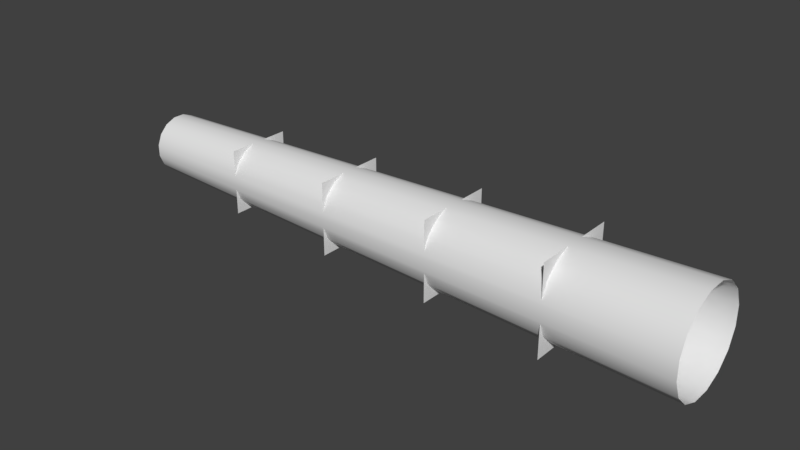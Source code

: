 # Source: f35a_ab_exhaust.blend  (saved by Blender 2.79.0; exported with 4.5.12 LTS)
import bpy
from mathutils import Matrix  # noqa: F401  (used for matrix-valued properties, if any)

bpy.ops.wm.read_factory_settings(use_empty=True)
scene = bpy.context.scene
scene.name = 'Scene'

# ---- collections
col_collection_1 = bpy.data.collections.new('Collection 1'); scene.collection.children.link(col_collection_1)

# ---- materials (node trees are filled in below, after node groups)
mat_material_emitting = bpy.data.materials.new('Material_Emitting')
mat_material_emitting.alpha_threshold = 0.0
mat_material_emitting.use_transparent_shadow = False
mat_material_emitting.roughness = 0.5

# ---- material node trees

# ---- world
world_world = bpy.data.worlds.new('World'); scene.world = world_world
world_world.color = (0.05088, 0.05088, 0.05088)
world_world.use_sun_shadow = False
world_world.sun_shadow_jitter_overblur = 0.0
world_world.cycles.sampling_method = 'MANUAL'

# ---- meshes
me_cylinder_023 = bpy.data.meshes.new('Cylinder.023')
me_cylinder_023.from_pydata([(-4.0, -0.1962, 0.03903), (-4.0, -0.1664, 0.1112), (-4.0, -0.1112, 0.1664), (-4.0, -0.03903, 0.1962), (-4.0, -0.03903, -0.1962), (-4.0, -0.1112, -0.1664), (-4.0, -0.1664, -0.1112), (-4.0, -0.1962, -0.03903), (-4.0, 0.1962, 0.03903), (-4.0, 0.1664, 0.1112), (-4.0, 0.1112, 0.1664), (-4.0, 0.03903, 0.1962), (-4.0, 0.03903, -0.1962), (-4.0, 0.1112, -0.1664), (-4.0, 0.1664, -0.1112), (-4.0, 0.1962, -0.03903), (0.0, 0.3271, -0.06506), (0.0, 0.2773, -0.1853), (0.0, 0.1853, -0.2773), (0.0, 0.06506, -0.3271), (0.0, 0.06506, 0.3271), (0.0, 0.1853, 0.2773), (0.0, 0.2773, 0.1853), (0.0, 0.3271, 0.06506), (0.0, -0.3271, -0.06506), (0.0, -0.2773, -0.1853), (0.0, -0.1853, -0.2773), (0.0, -0.06506, -0.3271), (0.0, -0.06506, 0.3271), (0.0, -0.1853, 0.2773), (0.0, -0.2773, 0.1853), (0.0, -0.3271, 0.06506), (-0.8, -0.2974, 0.2974), (-0.8, -0.2974, -0.2974), (-0.8, 0.2974, 0.2974), (-0.8, 0.2974, -0.2974), (-1.6, -0.2676, -0.2676), (-1.6, 0.2676, -0.2676), (-1.6, -0.2676, 0.2676), (-1.6, 0.2676, 0.2676), (-2.4, 0.2458, -0.2458), (-2.4, 0.2458, 0.2458), (-2.4, -0.2458, -0.2458), (-2.4, -0.2458, 0.2458), (-3.2, 0.2208, 0.2208), (-3.2, -0.2208, 0.2208), (-3.2, 0.2208, -0.2208), (-3.2, -0.2208, -0.2208)], [], [(24, 7, 6, 25), (23, 8, 9, 22), (25, 6, 5, 26), (21, 10, 11, 20), (22, 9, 10, 21), (26, 5, 4, 27), (20, 11, 3, 28), (27, 4, 12, 19), (28, 3, 2, 29), (19, 12, 13, 18), (29, 2, 1, 30), (18, 13, 14, 17), (30, 1, 0, 31), (17, 14, 15, 16), (31, 0, 7, 24), (16, 15, 8, 23), (32, 34, 35, 33), (36, 38, 39, 37), (40, 42, 43, 41), (44, 46, 47, 45)])
me_cylinder_023.polygons.foreach_set('use_smooth', [1, 1, 1, 1, 1, 1, 1, 1, 1, 1, 1, 1, 1, 1, 1, 1, 0, 0, 0, 0])
_uv = me_cylinder_023.uv_layers.new(name='UVMap')
_uv.uv.foreach_set('vector', [0.9999, 0.7489, 7.356e-05, 0.7489, 7.356e-05, 0.6865, 0.9999, 0.6865, 0.9999, 0.2497, 7.297e-05, 0.2497, 7.273e-05, 0.1873, 0.9999, 0.1873, 0.9999, 0.6865, 7.356e-05, 0.6865, 7.344e-05, 0.6241, 0.9999, 0.6241, 0.9999, 0.1249, 7.261e-05, 0.1249, 7.249e-05, 0.06254, 0.9999, 0.06253, 0.9999, 0.1873, 7.273e-05, 0.1873, 7.261e-05, 0.1249, 0.9999, 0.1249, 0.9999, 0.6241, 7.344e-05, 0.6241, 7.344e-05, 0.5617, 0.9999, 0.5617, 0.9999, 0.06253, 7.249e-05, 0.06254, 7.213e-05, 0.0001495, 0.9999, 0.0001384, 0.9999, 0.5617, 7.344e-05, 0.5617, 7.332e-05, 0.4993, 0.9999, 0.4993, 0.9999, 0.9984, 7.356e-05, 0.9984, 7.356e-05, 0.936, 0.9999, 0.936, 0.9999, 0.4993, 7.332e-05, 0.4993, 7.32e-05, 0.4369, 0.9999, 0.4369, 0.9999, 0.936, 7.356e-05, 0.936, 7.362e-05, 0.8736, 0.9999, 0.8736, 0.9999, 0.4369, 7.32e-05, 0.4369, 7.309e-05, 0.3745, 0.9999, 0.3745, 0.9999, 0.8736, 7.362e-05, 0.8736, 7.356e-05, 0.8113, 0.9999, 0.8113, 0.9999, 0.3745, 7.309e-05, 0.3745, 7.309e-05, 0.3121, 0.9999, 0.3121, 0.9999, 0.8113, 7.356e-05, 0.8113, 7.356e-05, 0.7489, 0.9999, 0.7489, 0.9999, 0.3121, 7.309e-05, 0.3121, 7.297e-05, 0.2497, 0.9999, 0.2497, 0.0, 1.0, 1.0, 1.0, 1.0, 0.0, 0.0, 0.0, 0.0, 1.0, 1.0, 1.0, 1.0, 0.0, 0.0, 0.0, 0.0, 1.0, 1.0, 1.0, 1.0, 0.0, 0.0, 0.0, 0.0, 1.0, 1.0, 1.0, 1.0, 0.0, 0.0, 0.0])
me_cylinder_023.materials.append(mat_material_emitting)
me_cylinder_023.use_remesh_preserve_volume = False
me_cylinder_023.use_remesh_preserve_attributes = False
me_cylinder_023.use_mirror_vertex_groups = False
me_cylinder_023.update()

# ---- objects
ob_fuselage = bpy.data.objects.new('Fuselage', me_cylinder_023)

# ---- transforms, parenting, visibility, modifiers, constraints
ob_fuselage.location = (0.0, 0.0, 0.0)
ob_fuselage.lineart.crease_threshold = 0.0

# ---- collection membership
col_collection_1.objects.link(ob_fuselage)

# ---- scene / render settings (as saved in the file)
scene.frame_start = 1; scene.frame_end = 250; scene.frame_set(1)
scene.render.engine = 'BLENDER_EEVEE_NEXT'
scene.render.resolution_percentage = 50
scene.render.dither_intensity = 0.0
scene.cycles.use_denoising = False
scene.cycles.samples = 128
scene.cycles.sampling_pattern = 'TABULATED_SOBOL'
scene.cycles.use_adaptive_sampling = False
scene.cycles.use_light_tree = False
scene.cycles.blur_glossy = 0.0
scene.cycles.sample_clamp_indirect = 0.0
scene.view_settings.view_transform = 'Standard'
bpy.context.view_layer.update()

# ---- added for rendering (the .blend has no active camera and no usable light): camera, sun
cam_auto = bpy.data.cameras.new('AutoCamera')
cam_auto.lens = 50.0
cam_auto.sensor_width = 36.0
cam_auto.clip_end = 1000.0
ob_auto_camera = bpy.data.objects.new('AutoCamera', cam_auto)
scene.collection.objects.link(ob_auto_camera)
ob_auto_camera.location = (1.79858, -4.55829, 3.03886)
ob_auto_camera.rotation_euler = (1.09748, -7.21219e-08, 0.694738)
scene.camera = ob_auto_camera
light_auto_sun = bpy.data.lights.new('AutoSun', 'SUN')
light_auto_sun.energy = 3.0
light_auto_sun.angle = 0.0523599
ob_auto_sun = bpy.data.objects.new('AutoSun', light_auto_sun)
scene.collection.objects.link(ob_auto_sun)
ob_auto_sun.rotation_euler = (0.872665, 0.174533, 0.523599)
bpy.context.view_layer.update()
